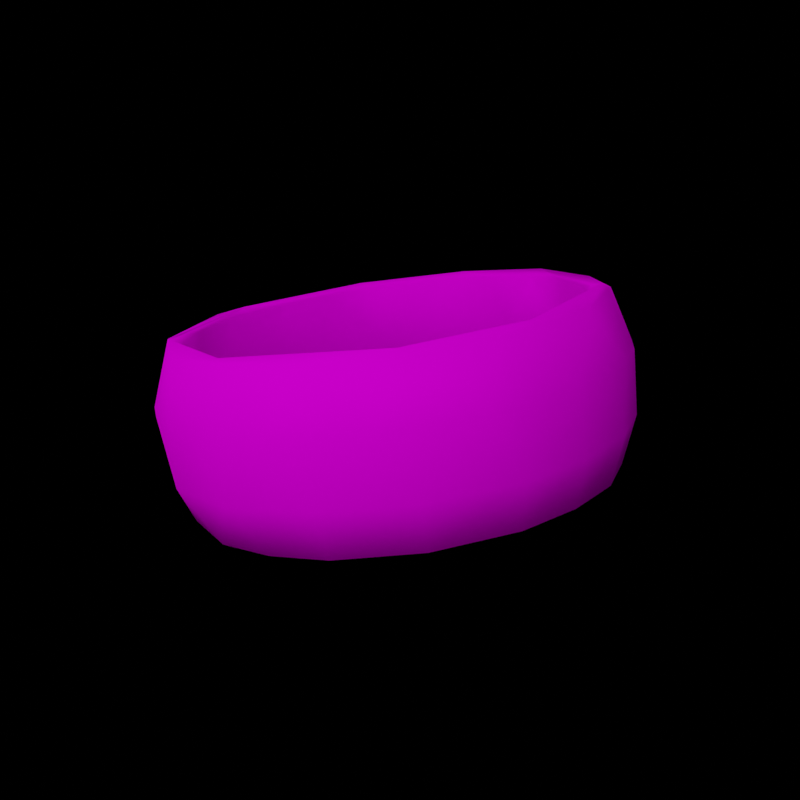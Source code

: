 # Source: 714_render.blend  (saved by Blender 3.6.13; exported with 4.5.12 LTS)
import bpy
from mathutils import Matrix  # noqa: F401  (used for matrix-valued properties, if any)

bpy.ops.wm.read_factory_settings(use_empty=True)
scene = bpy.context.scene
scene.name = 'Scene'

# ---- collections
col_collection = bpy.data.collections.new('Collection'); scene.collection.children.link(col_collection)

# ---- images (referenced by path relative to the original .blend; pixels are not part of the script)
import os
ASSET_DIR = os.environ.get("B2B_ASSET_DIR", "")  # directory of the original .blend (textures are referenced by path, not embedded)
HERE = os.path.dirname(os.path.abspath(__file__))  # packed textures are extracted next to this script under _unpacked/

def load_image(name, relpath, width, height, colorspace="sRGB"):
    """Load a texture the original file referenced (path relative to the .blend, or extracted next to this script)."""
    p = next((c for c in (os.path.join(HERE, relpath), os.path.join(ASSET_DIR, relpath)) if relpath and os.path.exists(c)), "")
    if p:
        img = bpy.data.images.load(p, check_existing=True)
        img.name = name
    else:  # same state as the original file: an image datablock whose file is absent (Cycles renders it pink)
        img = bpy.data.images.new(name, width, height)
        img.source = "FILE"
        img.filepath = "//" + (relpath or name)
    img.colorspace_settings.name = colorspace
    return img
img_scp_714_grey_png = load_image('scp_714_grey.png', 'scp_714_grey.png', 1024, 1024, 'sRGB')

# ---- materials (node trees are filled in below, after node groups)
mat_scp_714 = bpy.data.materials.new('scp_714')
mat_scp_714.use_transparent_shadow = False
mat_scp_714.diffuse_color = (0.5882, 0.5882, 0.5882, 1.0)
mat_scp_714.roughness = 0.0
mat_scp_714.specular_intensity = 1.0
mat_scp_714.metallic = 0.3

# ---- material node trees
mat_scp_714.use_nodes = True; mat_scp_714.node_tree.nodes.clear()
_N = mat_scp_714.node_tree.nodes; _L = mat_scp_714.node_tree.links
n0 = _N.new('ShaderNodeBsdfPrincipled'); n0.name = 'Principled BSDF'; n0.location = (10, 300)
n0.distribution = 'GGX'
n0.subsurface_method = 'RANDOM_WALK_SKIN'
n0.inputs[2].default_value = 0.0
n0.inputs[3].default_value = 1.45
n0.inputs[13].default_value = 0.0
n0.inputs[27].default_value = (0.0, 0.0, 0.0, 1.0)
n0.inputs[28].default_value = 1.0
n1 = _N.new('ShaderNodeOutputMaterial'); n1.name = 'Material Output'; n1.location = (300, 300)
n2 = _N.new('ShaderNodeNormalMap'); n2.name = 'Normal Map'; n2.location = (-300, -300)
n2.label = 'Normal/Map'
n3 = _N.new('ShaderNodeTexImage'); n3.name = 'Image Texture'; n3.location = (-300, 600)
n3.image = img_scp_714_grey_png
_L.new(n0.outputs[0], n1.inputs[0])
_L.new(n2.outputs[0], n0.inputs[5])
_L.new(n3.outputs[0], n0.inputs[0])
n1.is_active_output = True

# ---- world
world_world = bpy.data.worlds.new('World'); scene.world = world_world
world_world.use_nodes = True; world_world.node_tree.nodes.clear()
_N = world_world.node_tree.nodes; _L = world_world.node_tree.links
n0 = _N.new('ShaderNodeOutputWorld'); n0.name = 'World Output'; n0.location = (300, 300)
n1 = _N.new('ShaderNodeBackground'); n1.name = 'Background'; n1.location = (10, 300)
n1.inputs[0].default_value = (0.0, 0.0, 0.0, 1.0)
_L.new(n1.outputs[0], n0.inputs[0])
n0.is_active_output = True
world_world.color = (0.05088, 0.05088, 0.05088)
world_world.use_sun_shadow = False
world_world.sun_shadow_jitter_overblur = 0.0

# ---- cameras
cam_camera_001 = bpy.data.cameras.new('Camera.001')
cam_camera_001.show_background_images = True

# ---- lights
light_area = bpy.data.lights.new('Area', 'AREA')
light_area.transmission_factor = 0.0
light_area.energy = 21.21
light_area.shadow_maximum_resolution = 0.006
light_area.use_absolute_resolution = True
light_area.size = 1.0
light_area.size_y = 1.0
light_area_004 = bpy.data.lights.new('Area.004', 'AREA')
light_area_004.transmission_factor = 0.0
light_area_004.energy = 2.356
light_area_004.shadow_maximum_resolution = 0.006
light_area_004.use_absolute_resolution = True
light_area_004.size = 1.0
light_area_004.size_y = 1.0

# ---- meshes
me_mesh = bpy.data.meshes.new('Mesh')
me_mesh.from_pydata([(-0.03298, 0.009212, -0.02513), (-0.04108, 0.009212, -0.009956), (0.01234, 0.01955, 0.03928), (0.0247, 0.03187, 0.03157), (-0.03789, -5.3e-05, -0.008555), (-0.01009, 0.01955, -0.03367), (0.004548, 0.02187, -0.03525), (0.01558, 0.001026, -0.03293), (0.01885, 0.02187, -0.03105), (-0.03273, 0.02187, -0.01492), (0.03591, 0.033, 0.02184), (-0.02821, 0.02087, 0.02723), (0.001366, 0.03189, 0.03983), (0.03471, 0.01955, -0.01531), (0.03177, 0.03188, -0.01795), (0.02807, 0.01958, -0.02395), (0.02473, 0.03187, -0.02593), (-0.01733, 0.03296, 0.03801), (-0.0233, 0.02087, -0.02652), (-0.03525, 0.033, 0.01751), (0.03966, 0.001036, -0.001059), (0.03987, -5.3e-05, -0.009418), (0.01507, 0.03188, -0.03148), (-0.03532, 0.02087, 0.01414), (-0.03076, 0.001026, 0.02449), (-0.03687, 0.01955, -0.000789), (0.03497, 0.02187, 0.02054), (0.03203, 0.03188, 0.02318), (0.02657, 0.033, -0.0276), (-0.002385, 0.033, -0.03669), (0.02561, 0.02187, 0.03215), (0.03336, 0.001026, 0.02396), (0.0416, -5.3e-05, 0.006342), (0.03912, 0.02187, -0.001256), (-0.01536, -4.9e-05, 0.04183), (-0.01564, 0.009264, 0.04337), (-0.02323, 0.001001, -0.02736), (-0.0218, -4.9e-05, -0.03051), (-0.03729, 0.033, -0.005173), (-0.03003, 0.03292, -0.02271), (0.045, 0.009212, 0.007095), (0.0433, 0.009212, -0.01002), (-0.01673, 0.02022, 0.03657), (0.02575, 0.001036, 0.03271), (0.03282, -5.3e-05, 0.02824), (0.01388, 0.009212, -0.03939), (0.001078, 0.009264, -0.04108), (0.03268, 0.03208, -0.02378), (-0.02682, 0.009212, 0.03691), (0.04224, 0.03208, 0.006319), (0.01217, 0.000948, 0.04003), (0.02771, 0.03208, 0.03436), (-0.002306, 0.02187, 0.04087), (0.02555, 0.001002, -0.02729), (0.03224, -5.3e-05, -0.02332), (-0.0188, 0.03208, -0.03333), (-0.03763, -5.3e-05, 0.01503), (0.001446, 0.001019, 0.04136), (0.005608, -7.2e-05, 0.04318), (-0.003166, 0.009212, 0.04669), (0.01395, 0.009212, 0.04499), (-0.01008, 0.001001, 0.03989), (0.03518, 0.009212, -0.02519), (0.02547, 0.009264, -0.03371), (0.02912, 0.009212, 0.03687), (-0.03932, -4.9e-05, 0.003353), (-0.03699, 0.0321, 0.01942), (-0.0398, 0.0321, -0.004549), (-0.01558, 0.02138, -0.03843), (-0.0233, 0.02138, -0.03438), (0.01014, 0.02138, -0.04075), (0.001472, 0.02138, -0.04168), (0.03283, 0.02138, -0.0284), (0.02613, 0.02138, -0.03399), (0.04482, 0.02138, -0.005526), (0.04236, 0.02138, -0.01389), (0.04209, 0.02138, 0.02016), (0.04468, 0.02138, 0.01183), (0.02554, 0.02138, 0.03999), (0.03233, 0.02138, 0.03451), (0.00077, 0.02138, 0.0473), (0.009455, 0.02138, 0.04651), (-0.02389, 0.02138, 0.0396), (-0.04011, 0.02138, 0.01951), (-0.03606, 0.02138, 0.02723), (-0.04244, 0.02138, -0.006215), (-0.04337, 0.02138, 0.002457), (-0.03009, 0.02138, -0.0289), (-0.03567, 0.02138, -0.0222), (-0.007214, 0.02138, -0.04089), (0.0383, 0.02138, -0.02162), (0.04561, 0.02138, 0.003159), (0.03791, 0.02138, 0.02782), (0.01782, 0.02138, 0.04404), (-0.007903, 0.02138, 0.04637), (-0.03058, 0.02138, 0.03402), (-0.04258, 0.02138, 0.01114), (-0.03985, 0.02138, -0.01454), (-0.04106, 0.009212, 0.01564), (-0.03535, 0.009264, 0.02723), (-0.0233, 0.009264, -0.03366), (0.04002, 0.009212, 0.02356), (-0.04277, 0.009264, 0.002852), (-0.01171, 0.009212, -0.03937), (-0.03057, -5.3e-05, -0.02262), (0.0119, 0.03187, 0.0384), (-0.03308, 0.001036, -0.01539), (-0.0375, 0.000948, -0.001229), (-0.009659, 0.03187, -0.03279), (0.004847, 0.001036, -0.03575), (-0.03317, 0.03188, -0.01114), (-0.03589, 0.03187, -0.000855), (0.0136, 0.033, 0.04104), (-0.02953, 0.03188, 0.02357), (-0.02249, 0.03187, 0.03155), (0.03672, 0.03187, -0.007971), (-0.009733, 0.03191, 0.03838), (-0.03447, 0.03187, 0.01359), (0.03547, 0.000948, -0.01529), (0.004784, 0.03187, -0.0342), (-0.03607, 0.001001, 0.01376), (-0.02762, 0.03187, -0.0208), (0.03671, 0.03187, 0.01362), (-0.02369, 0.000948, 0.03268), (-0.02431, -5.3e-05, 0.0345), (0.03815, 0.03149, 0.0089), (0.03965, 0.03292, -0.008917), (0.03812, 0.001001, 0.01436), (-0.009928, 0.000948, -0.03442), (-0.01111, -5.3e-05, -0.03594), (-0.01964, 0.03188, -0.02784), (0.01632, 0.0321, -0.03589), (-0.003457, 0.03208, -0.0382), (0.01248, -5.3e-05, -0.03621), (-0.0322, -4.9e-05, 0.02573), (0.000576, -4.9e-05, -0.03763), (0.03776, 0.03208, 0.02179), (0.02067, -5.3e-05, 0.03843), (-0.02464, 0.03208, 0.03504), (-0.01621, 0.0321, 0.04373), (0.03869, -4.9e-05, 0.01778), (0.02314, -4.9e-05, -0.03112), (-0.01623, 0.02138, 0.04377), (0.01847, 0.02138, -0.03816)], [], [(25, 107, 106, 9), (13, 118, 20, 33), (106, 107, 4), (57, 52, 2, 50), (24, 120, 23, 11), (27, 26, 30, 3), (3, 112, 10), (112, 105, 12), (114, 42, 11, 113), (96, 66, 67, 86), (116, 114, 17), (63, 62, 54, 141), (113, 117, 19), (20, 118, 21), (87, 69, 100, 0), (46, 71, 70, 45), (52, 42, 116, 12), (99, 98, 56, 134), (26, 27, 122), (22, 28, 29), (119, 22, 29), (113, 11, 23, 117), (16, 14, 28), (118, 13, 15, 53), (115, 125, 126), (31, 26, 127), (122, 27, 10), (127, 20, 32), (3, 105, 112), (17, 112, 12), (116, 17, 12), (109, 128, 129), (33, 125, 115), (70, 71, 132, 131), (74, 126, 49, 91), (128, 36, 37), (111, 110, 38), (24, 134, 56, 120), (121, 130, 39), (43, 50, 2, 30), (108, 119, 29), (37, 36, 104), (22, 16, 28), (115, 126, 28), (14, 115, 28), (122, 10, 126), (125, 122, 126), (90, 47, 126, 75), (27, 3, 10), (5, 128, 109, 6), (43, 31, 44), (26, 125, 20, 127), (113, 19, 17), (114, 113, 17), (111, 38, 19), (117, 111, 19), (121, 39, 38), (110, 121, 38), (108, 29, 39), (130, 108, 39), (129, 128, 37), (67, 66, 19, 38), (29, 131, 132), (103, 46, 135, 129), (28, 47, 131), (62, 41, 21, 54), (7, 109, 133), (135, 109, 129), (10, 136, 49), (50, 43, 137), (10, 112, 51), (6, 8, 22, 119), (104, 106, 4), (17, 138, 139), (52, 57, 61, 42), (140, 127, 32), (110, 111, 25, 9), (31, 43, 30, 26), (102, 86, 85, 1), (118, 53, 54), (53, 7, 133), (29, 132, 55), (107, 120, 56), (108, 5, 6, 119), (29, 28, 131), (57, 58, 34), (46, 103, 89, 71), (59, 58, 60), (51, 79, 92, 136), (40, 101, 140, 32), (112, 139, 80), (112, 80, 81), (8, 7, 53, 15), (21, 118, 54), (139, 112, 17), (98, 102, 65, 56), (7, 8, 6, 109), (141, 53, 133), (36, 106, 104), (58, 50, 137), (95, 84, 99, 48), (137, 44, 64), (65, 107, 56), (105, 3, 30, 2), (28, 126, 47), (126, 10, 49), (10, 51, 136), (133, 109, 135), (57, 50, 58), (63, 73, 72, 62), (41, 40, 32, 21), (97, 88, 0, 1), (19, 66, 138), (17, 19, 138), (97, 67, 39, 88), (36, 128, 5, 18), (38, 39, 67), (31, 127, 140), (39, 29, 55), (55, 68, 69), (44, 31, 140), (73, 131, 47, 72), (121, 9, 18, 130), (126, 74, 75), (2, 52, 12, 105), (51, 78, 79), (9, 121, 110), (84, 95, 138, 66), (8, 15, 16, 22), (66, 83, 84), (35, 48, 124, 34), (67, 85, 86), (39, 87, 88), (42, 114, 116), (131, 143, 70), (99, 84, 83, 98), (47, 90, 72), (61, 57, 34), (77, 49, 136, 76), (136, 92, 76), (87, 39, 55, 69), (94, 80, 139), (138, 95, 82), (66, 96, 83), (32, 20, 21), (67, 97, 85), (96, 86, 102, 98), (132, 89, 68, 55), (132, 71, 89), (131, 73, 143), (4, 107, 65), (77, 76, 101, 40), (49, 77, 91), (90, 75, 41, 62), (112, 81, 93), (139, 142, 94), (54, 53, 141), (123, 24, 11, 42), (34, 58, 59), (34, 59, 35), (115, 14, 13, 33), (82, 48, 35, 142), (94, 142, 35, 59), (130, 18, 5, 108), (78, 51, 112, 93), (80, 94, 59), (123, 124, 134, 24), (64, 44, 101), (1, 0, 104, 4), (137, 43, 44), (142, 139, 138, 82), (78, 93, 60, 64), (45, 63, 141, 133), (48, 99, 134, 124), (81, 80, 59, 60), (15, 13, 14, 16), (124, 123, 61), (124, 61, 34), (37, 104, 0, 100), (74, 91, 40, 41), (143, 45, 70), (92, 79, 64, 101), (74, 41, 75), (68, 103, 100, 69), (103, 68, 89), (143, 73, 63, 45), (81, 60, 93), (97, 1, 85), (96, 98, 83), (78, 64, 79), (90, 62, 72), (92, 101, 76), (95, 48, 82), (77, 40, 91), (87, 0, 88), (125, 33, 20), (60, 137, 64), (46, 45, 133, 135), (125, 26, 122), (123, 42, 61), (58, 137, 60), (102, 1, 4, 65), (100, 103, 129, 37), (120, 107, 25, 23), (44, 140, 101), (106, 36, 18, 9), (111, 117, 23, 25)])
me_mesh.polygons.foreach_set('use_smooth', [True] * 207)
_uv = me_mesh.uv_layers.new(name='UVSet0')
_uv.uv.foreach_set('vector', [0.8287, 0.05055, 0.9618, 0.04497, 0.967, 0.151, 0.8186, 0.1563, 0.8325, 0.7381, 0.965, 0.7483, 0.9574, 0.8544, 0.8085, 0.842, 0.7473, 0.8752, 0.7371, 0.8966, 0.7377, 0.8847, 0.7494, 0.4926, 0.6009, 0.5181, 0.6174, 0.4138, 0.7498, 0.4153, 0.741, 0.7636, 0.7358, 0.8491, 0.5948, 0.8351, 0.6012, 0.7296, 0.5242, 0.2324, 0.5947, 0.2019, 0.5989, 0.3075, 0.5276, 0.312, 0.9606, 0.8716, 0.9444, 0.8556, 0.9751, 0.8824, 0.9444, 0.8556, 0.9416, 0.8609, 0.9256, 0.8608, 0.5247, 0.6756, 0.6102, 0.6249, 0.6012, 0.7296, 0.521, 0.7518, 0.3442, 0.6713, 0.2658, 0.7373, 0.2651, 0.5633, 0.3448, 0.6126, 0.9081, 0.8642, 0.888, 0.8776, 0.8949, 0.8648, 0.1768, 0.909, 0.1739, 0.8204, 0.2434, 0.8217, 0.2469, 0.9084, 0.8774, 0.892, 0.8699, 0.91, 0.867, 0.903, 0.8599, 0.9133, 0.856, 0.89, 0.8623, 0.9, 0.3431, 0.3758, 0.3432, 0.3152, 0.4279, 0.3183, 0.4272, 0.4088, 0.431, 0.1332, 0.3434, 0.1302, 0.3421, 0.0661, 0.4343, 0.03562, 0.6009, 0.5181, 0.6102, 0.6249, 0.5278, 0.5719, 0.5292, 0.4916, 0.4265, 0.791, 0.4262, 0.7031, 0.496, 0.7063, 0.4966, 0.7937, 0.5947, 0.2019, 0.5242, 0.2324, 0.5197, 0.1563, 0.9646, 0.9647, 0.9808, 0.9558, 0.941, 0.9827, 0.9506, 0.9739, 0.9646, 0.9647, 0.941, 0.9827, 0.521, 0.7518, 0.6012, 0.7296, 0.5948, 0.8351, 0.5162, 0.8314, 0.9766, 0.9538, 0.9825, 0.939, 0.9808, 0.9558, 0.965, 0.7483, 0.8325, 0.7381, 0.8362, 0.6607, 0.9699, 0.6368, 0.9855, 0.924, 0.9801, 0.9027, 0.9906, 0.9238, 0.7443, 0.2222, 0.5947, 0.2019, 0.741, 0.1455, 0.9781, 0.8958, 0.9705, 0.8814, 0.9751, 0.8824, 0.8551, 0.9375, 0.8599, 0.9133, 0.8623, 0.9254, 0.9606, 0.8716, 0.9416, 0.8609, 0.9444, 0.8556, 0.8949, 0.8648, 0.9444, 0.8556, 0.9256, 0.8608, 0.9081, 0.8642, 0.8949, 0.8648, 0.9256, 0.8608, 0.812, 0.8511, 0.7881, 0.8498, 0.7865, 0.8466, 0.5839, 0.04348, 0.52, 0.1208, 0.5073, 0.00032, 0.3421, 0.0661, 0.3434, 0.1302, 0.2599, 0.1684, 0.255, 0.01604, 0.08904, 0.672, 0.002428, 0.7068, 0.007415, 0.5907, 0.08852, 0.6124, 0.7881, 0.8498, 0.7651, 0.8583, 0.7677, 0.8532, 0.8705, 0.9354, 0.878, 0.9528, 0.8682, 0.9434, 0.7419, 0.9402, 0.7388, 0.9421, 0.7323, 0.9231, 0.7357, 0.9213, 0.8899, 0.9687, 0.9076, 0.9754, 0.8862, 0.9739, 0.7471, 0.3051, 0.7498, 0.4153, 0.6174, 0.4138, 0.5989, 0.3075, 0.9267, 0.9785, 0.9506, 0.9739, 0.941, 0.9827, 0.7677, 0.8532, 0.7651, 0.8583, 0.7522, 0.864, 0.9646, 0.9647, 0.9766, 0.9538, 0.9808, 0.9558, 0.9855, 0.924, 0.9906, 0.9238, 0.9808, 0.9558, 0.9825, 0.939, 0.9855, 0.924, 0.9808, 0.9558, 0.9781, 0.8958, 0.9751, 0.8824, 0.9906, 0.9238, 0.9801, 0.9027, 0.9781, 0.8958, 0.9906, 0.9238, 0.09082, 0.7901, 0.01255, 0.8275, 0.002428, 0.7068, 0.09028, 0.7308, 0.9705, 0.8814, 0.9606, 0.8716, 0.9751, 0.8824, 0.8416, 0.3681, 0.9739, 0.3694, 0.9732, 0.4754, 0.8252, 0.4723, 0.8314, 0.9644, 0.8456, 0.952, 0.8442, 0.9592, 0.5947, 0.2019, 0.52, 0.1208, 0.7328, 0.03478, 0.741, 0.1455, 0.8774, 0.892, 0.867, 0.903, 0.8949, 0.8648, 0.888, 0.8776, 0.8774, 0.892, 0.8949, 0.8648, 0.8705, 0.9354, 0.8682, 0.9434, 0.867, 0.903, 0.8699, 0.91, 0.8705, 0.9354, 0.867, 0.903, 0.8899, 0.9687, 0.8862, 0.9739, 0.8682, 0.9434, 0.878, 0.9528, 0.8899, 0.9687, 0.8682, 0.9434, 0.9267, 0.9785, 0.941, 0.9827, 0.8862, 0.9739, 0.9076, 0.9754, 0.9267, 0.9785, 0.8862, 0.9739, 0.7865, 0.8466, 0.7881, 0.8498, 0.7677, 0.8532, 0.8632, 0.9431, 0.8632, 0.8999, 0.867, 0.903, 0.8682, 0.9434, 0.941, 0.9827, 0.9709, 0.9722, 0.9401, 0.9862, 0.4293, 0.2267, 0.431, 0.1332, 0.5061, 0.1403, 0.5027, 0.2317, 0.9808, 0.9558, 0.9878, 0.9485, 0.9709, 0.9722, 0.1739, 0.8204, 0.1722, 0.7036, 0.2424, 0.7064, 0.2434, 0.8217, 0.8284, 0.858, 0.812, 0.8511, 0.8245, 0.8515, 0.8058, 0.8467, 0.812, 0.8511, 0.7865, 0.8466, 0.9751, 0.8824, 0.9781, 0.882, 0.9891, 0.9019, 0.8083, 0.9735, 0.8314, 0.9644, 0.8223, 0.9731, 0.9751, 0.8824, 0.9444, 0.8556, 0.9633, 0.8645, 0.8252, 0.4723, 0.8232, 0.5777, 0.7521, 0.55, 0.7538, 0.4739, 0.7522, 0.864, 0.7473, 0.8752, 0.7377, 0.8847, 0.8949, 0.8648, 0.8828, 0.8707, 0.8959, 0.8551, 0.6009, 0.5181, 0.7494, 0.4926, 0.7485, 0.5759, 0.6102, 0.6249, 0.8559, 0.9433, 0.8551, 0.9375, 0.8623, 0.9254, 0.7454, 0.1345, 0.7406, 0.05849, 0.8287, 0.05055, 0.8186, 0.1563, 0.7443, 0.2222, 0.7471, 0.3051, 0.5989, 0.3075, 0.5947, 0.2019, 0.4263, 0.6154, 0.3448, 0.6126, 0.3444, 0.5543, 0.4267, 0.5272, 0.856, 0.89, 0.843, 0.8691, 0.8531, 0.8764, 0.843, 0.8691, 0.8284, 0.858, 0.8245, 0.8515, 0.941, 0.9827, 0.9401, 0.9862, 0.9112, 0.986, 0.7371, 0.8966, 0.7357, 0.9213, 0.7323, 0.9231, 0.7536, 0.3703, 0.8416, 0.3681, 0.8252, 0.4723, 0.7538, 0.4739, 0.941, 0.9827, 0.9808, 0.9558, 0.9709, 0.9722, 0.7909, 0.9738, 0.7972, 0.978, 0.7636, 0.9719, 0.431, 0.1332, 0.4293, 0.2267, 0.3436, 0.1922, 0.3434, 0.1302, 0.1779, 0.1004, 0.25, 0.1679, 0.1759, 0.2234, 0.006798, 0.3463, 0.08866, 0.3704, 0.08784, 0.4315, 0.006288, 0.4689, 0.1718, 0.5854, 0.1728, 0.4653, 0.2451, 0.5002, 0.2432, 0.5893, 0.000244, 0.2263, 0.008374, 0.002958, 0.09095, 0.1275, 0.000244, 0.2263, 0.09095, 0.1275, 0.09174, 0.1888, 0.8232, 0.5777, 0.9721, 0.5548, 0.9699, 0.6368, 0.8362, 0.6607, 0.8623, 0.9, 0.856, 0.89, 0.8531, 0.8764, 0.8959, 0.8551, 0.9444, 0.8556, 0.8949, 0.8648, 0.4262, 0.7031, 0.4263, 0.6154, 0.497, 0.6195, 0.496, 0.7063, 0.9721, 0.5548, 0.8232, 0.5777, 0.8252, 0.4723, 0.9732, 0.4754, 0.8405, 0.8622, 0.843, 0.8691, 0.8245, 0.8515, 0.7651, 0.8583, 0.7473, 0.8752, 0.7522, 0.864, 0.7972, 0.978, 0.8083, 0.9735, 0.8223, 0.9731, 0.3446, 0.8483, 0.344, 0.7889, 0.4265, 0.791, 0.4287, 0.8798, 0.2474, 0.2883, 0.2457, 0.4086, 0.1739, 0.3444, 0.7326, 0.9034, 0.7371, 0.8966, 0.7323, 0.9231, 0.5294, 0.4156, 0.5276, 0.312, 0.5989, 0.3075, 0.6174, 0.4138, 0.9808, 0.9558, 0.9906, 0.9238, 0.9878, 0.9485, 0.9906, 0.9238, 0.9751, 0.8824, 0.9891, 0.9019, 0.9751, 0.8824, 0.9633, 0.8645, 0.9781, 0.882, 0.8245, 0.8515, 0.812, 0.8511, 0.8058, 0.8467, 0.7909, 0.9738, 0.8083, 0.9735, 0.7972, 0.978, 0.1768, 0.909, 0.09278, 0.909, 0.09228, 0.8491, 0.1739, 0.8204, 0.1722, 0.7036, 0.1718, 0.5854, 0.2432, 0.5893, 0.2424, 0.7064, 0.3437, 0.495, 0.3438, 0.4354, 0.4272, 0.4088, 0.4267, 0.5272, 0.867, 0.903, 0.8632, 0.8999, 0.8828, 0.8707, 0.8949, 0.8648, 0.867, 0.903, 0.8828, 0.8707, 0.3437, 0.495, 0.2651, 0.5633, 0.255, 0.4105, 0.3438, 0.4354, 0.9715, 0.2619, 0.9739, 0.3694, 0.8416, 0.3681, 0.83, 0.2619, 0.8682, 0.9434, 0.8862, 0.9739, 0.8632, 0.9431, 0.8456, 0.952, 0.8551, 0.9375, 0.8559, 0.9433, 0.8862, 0.9739, 0.941, 0.9827, 0.9112, 0.986, 0.2607, 0.2926, 0.3429, 0.2542, 0.3432, 0.3152, 0.8442, 0.9592, 0.8456, 0.952, 0.8559, 0.9433, 0.09278, 0.909, 0.0121, 0.9751, 0.01255, 0.8275, 0.09228, 0.8491, 0.7493, 0.2143, 0.8186, 0.1563, 0.83, 0.2619, 0.7518, 0.2906, 0.002428, 0.7068, 0.08904, 0.672, 0.09028, 0.7308, 0.6174, 0.4138, 0.6009, 0.5181, 0.5292, 0.4916, 0.5294, 0.4156, 0.006798, 0.3463, 0.08919, 0.3098, 0.08866, 0.3704, 0.8186, 0.1563, 0.7493, 0.2143, 0.7454, 0.1345, 0.344, 0.7889, 0.3446, 0.8483, 0.2643, 0.8817, 0.2658, 0.7373, 0.8232, 0.5777, 0.8362, 0.6607, 0.7495, 0.6298, 0.7521, 0.55, 0.2658, 0.7373, 0.3443, 0.73, 0.344, 0.7889, 0.4325, 0.9717, 0.4287, 0.8798, 0.4986, 0.8792, 0.5011, 0.9635, 0.2651, 0.5633, 0.3444, 0.5543, 0.3448, 0.6126, 0.255, 0.4105, 0.3431, 0.3758, 0.3438, 0.4354, 0.6102, 0.6249, 0.5247, 0.6756, 0.5278, 0.5719, 0.255, 0.01604, 0.3397, 0.000259, 0.3421, 0.0661, 0.4265, 0.791, 0.344, 0.7889, 0.3443, 0.73, 0.4262, 0.7031, 0.01255, 0.8275, 0.09082, 0.7901, 0.09228, 0.8491, 0.7727, 0.9694, 0.7909, 0.9738, 0.7636, 0.9719, 0.08774, 0.5526, 0.007415, 0.5907, 0.006288, 0.4689, 0.08796, 0.4919, 0.006288, 0.4689, 0.08784, 0.4315, 0.08796, 0.4919, 0.3431, 0.3758, 0.255, 0.4105, 0.2607, 0.2926, 0.3432, 0.3152, 0.09035, 0.06487, 0.09095, 0.1275, 0.008374, 0.002958, 0.2643, 0.8817, 0.3446, 0.8483, 0.3439, 0.9089, 0.2658, 0.7373, 0.3442, 0.6713, 0.3443, 0.73, 0.8623, 0.9254, 0.8599, 0.9133, 0.8623, 0.9, 0.2651, 0.5633, 0.3437, 0.495, 0.3444, 0.5543, 0.3442, 0.6713, 0.3448, 0.6126, 0.4263, 0.6154, 0.4262, 0.7031, 0.2599, 0.1684, 0.3436, 0.1922, 0.3429, 0.2542, 0.2607, 0.2926, 0.2599, 0.1684, 0.3434, 0.1302, 0.3436, 0.1922, 0.0121, 0.9751, 0.09278, 0.909, 0.09341, 0.9708, 0.7377, 0.8847, 0.7371, 0.8966, 0.7326, 0.9034, 0.08774, 0.5526, 0.08796, 0.4919, 0.1728, 0.4653, 0.1718, 0.5854, 0.007415, 0.5907, 0.08774, 0.5526, 0.08852, 0.6124, 0.09082, 0.7901, 0.09028, 0.7308, 0.1722, 0.7036, 0.1739, 0.8204, 0.000244, 0.2263, 0.09174, 0.1888, 0.09072, 0.2488, 0.008374, 0.002958, 0.08966, 0.000244, 0.09035, 0.06487, 0.8531, 0.8764, 0.843, 0.8691, 0.8405, 0.8622, 0.7455, 0.6862, 0.741, 0.7636, 0.6012, 0.7296, 0.6102, 0.6249, 0.2543, 0.008388, 0.25, 0.1679, 0.1779, 0.1004, 0.2543, 0.008388, 0.1779, 0.1004, 0.1819, 0.004804, 0.7406, 0.7858, 0.7457, 0.706, 0.8325, 0.7381, 0.8085, 0.842, 0.3439, 0.9089, 0.4287, 0.8798, 0.4325, 0.9717, 0.3442, 0.9714, 0.09035, 0.06487, 0.08966, 0.000244, 0.1819, 0.004804, 0.1779, 0.1004, 0.7518, 0.2906, 0.83, 0.2619, 0.8416, 0.3681, 0.7536, 0.3703, 0.08919, 0.3098, 0.006798, 0.3463, 0.000244, 0.2263, 0.09072, 0.2488, 0.09095, 0.1275, 0.09035, 0.06487, 0.1779, 0.1004, 0.7518, 0.9549, 0.7501, 0.9581, 0.7388, 0.9421, 0.7419, 0.9402, 0.1739, 0.3444, 0.2457, 0.4086, 0.1728, 0.4653, 0.4267, 0.5272, 0.4272, 0.4088, 0.4989, 0.4129, 0.4974, 0.5307, 0.8223, 0.9731, 0.8314, 0.9644, 0.8442, 0.9592, 0.3442, 0.9714, 0.2658, 0.9705, 0.2643, 0.8817, 0.3439, 0.9089, 0.08919, 0.3098, 0.09072, 0.2488, 0.1759, 0.2234, 0.1739, 0.3444, 0.1836, 0.9998, 0.1768, 0.909, 0.2469, 0.9084, 0.2543, 0.9928, 0.4287, 0.8798, 0.4265, 0.791, 0.4966, 0.7937, 0.4986, 0.8792, 0.09174, 0.1888, 0.09095, 0.1275, 0.1779, 0.1004, 0.1759, 0.2234, 0.8362, 0.6607, 0.8325, 0.7381, 0.7457, 0.706, 0.7495, 0.6298, 0.7501, 0.9581, 0.7518, 0.9549, 0.7727, 0.9694, 0.7501, 0.9581, 0.7727, 0.9694, 0.7636, 0.9719, 0.501, 0.3235, 0.4989, 0.4129, 0.4272, 0.4088, 0.4279, 0.3183, 0.08904, 0.672, 0.08852, 0.6124, 0.1718, 0.5854, 0.1722, 0.7036, 0.3397, 0.000259, 0.4343, 0.03562, 0.3421, 0.0661, 0.08784, 0.4315, 0.08866, 0.3704, 0.1739, 0.3444, 0.1728, 0.4653, 0.08904, 0.672, 0.1722, 0.7036, 0.09028, 0.7308, 0.3429, 0.2542, 0.4293, 0.2267, 0.4279, 0.3183, 0.3432, 0.3152, 0.4293, 0.2267, 0.3429, 0.2542, 0.3436, 0.1922, 0.09341, 0.9708, 0.09278, 0.909, 0.1768, 0.909, 0.1836, 0.9998, 0.09174, 0.1888, 0.1759, 0.2234, 0.09072, 0.2488, 0.3437, 0.495, 0.4267, 0.5272, 0.3444, 0.5543, 0.3442, 0.6713, 0.4262, 0.7031, 0.3443, 0.73, 0.08919, 0.3098, 0.1739, 0.3444, 0.08866, 0.3704, 0.09082, 0.7901, 0.1739, 0.8204, 0.09228, 0.8491, 0.08784, 0.4315, 0.1728, 0.4653, 0.08796, 0.4919, 0.3446, 0.8483, 0.4287, 0.8798, 0.3439, 0.9089, 0.08774, 0.5526, 0.1718, 0.5854, 0.08852, 0.6124, 0.3431, 0.3758, 0.4272, 0.4088, 0.3438, 0.4354, 0.52, 0.1208, 0.5839, 0.04348, 0.7328, 0.03478, 0.1759, 0.2234, 0.2474, 0.2883, 0.1739, 0.3444, 0.431, 0.1332, 0.4343, 0.03562, 0.5112, 0.04669, 0.5061, 0.1403, 0.52, 0.1208, 0.5947, 0.2019, 0.5197, 0.1563, 0.7455, 0.6862, 0.6102, 0.6249, 0.7485, 0.5759, 0.25, 0.1679, 0.2474, 0.2883, 0.1759, 0.2234, 0.4263, 0.6154, 0.4267, 0.5272, 0.4974, 0.5307, 0.497, 0.6195, 0.4279, 0.3183, 0.4293, 0.2267, 0.5027, 0.2317, 0.501, 0.3235, 0.7358, 0.8491, 0.7278, 0.9564, 0.5955, 0.9425, 0.5948, 0.8351, 0.2457, 0.4086, 0.2451, 0.5002, 0.1728, 0.4653, 0.967, 0.151, 0.9715, 0.2619, 0.83, 0.2619, 0.8186, 0.1563, 0.5073, 0.9348, 0.5162, 0.8314, 0.5948, 0.8351, 0.5955, 0.9425])
me_mesh.materials.append(mat_scp_714)
me_mesh.update()
arm_scene_root = bpy.data.armatures.new('Scene_Root')  # bones are not reproduced

# ---- objects
ob_camera = bpy.data.objects.new('Camera', cam_camera_001)
ob_area = bpy.data.objects.new('Area', light_area)
ob_area_001 = bpy.data.objects.new('Area.001', light_area_004)
ob_scene_root = bpy.data.objects.new('Scene_Root', arm_scene_root)
ob_mesh1 = bpy.data.objects.new('Mesh1', me_mesh)

# ---- transforms, parenting, visibility, modifiers, constraints
ob_camera.location = (0.9874, -6.399e-06, -6.919e-05)
ob_camera.rotation_euler = (1.571, 6.862e-12, 1.571)
ob_camera.scale = (1.153, 1.153, 1.153)
ob_area.location = (0.753, -0.5505, 0.4887)
ob_area.rotation_euler = (0.4356, 0.9707, 0.06927)
ob_area.scale = (2.425, 2.425, 2.425)
ob_area_001.location = (0.753, 0.3495, -0.3113)
ob_area_001.rotation_euler = (2.442, 1.249, 2.679)
ob_area_001.scale = (2.425, 2.425, 2.425)
ob_scene_root.location = (0.0, 0.0, 0.0)
ob_scene_root.rotation_euler = (1.571, -0.0, 0.0)
ob_scene_root.scale = (0.01, 0.01, 0.01)
ob_mesh1.location = (4.933e-08, 0.02064, -0.06517)
ob_mesh1.rotation_euler = (1.644, 0.2647, -0.2406)
ob_mesh1.scale = (4.62, 4.62, 4.62)
ob_mesh1.color = (0.8, 0.8, 0.8, 1.0)
_m = ob_mesh1.modifiers.new('Scene_Root.001', 'ARMATURE')

# ---- collection membership
col_collection.objects.link(ob_camera)
col_collection.objects.link(ob_area)
col_collection.objects.link(ob_area_001)
col_collection.objects.link(ob_scene_root)
col_collection.objects.link(ob_mesh1)

# ---- scene / render settings (as saved in the file)
scene.camera = ob_camera
scene.frame_start = 1; scene.frame_end = 250; scene.frame_set(6)
scene.render.engine = 'BLENDER_EEVEE_NEXT'
scene.render.image_settings.color_depth = '16'
scene.render.image_settings.quality = 100
scene.render.image_settings.compression = 100
scene.render.resolution_x = 1024
scene.render.resolution_y = 1024
scene.render.fps = 30
scene.cycles.feature_set = 'EXPERIMENTAL'
scene.cycles.sampling_pattern = 'TABULATED_SOBOL'
scene.eevee.taa_samples = 11
scene.eevee.taa_render_samples = 11
scene.view_settings.view_transform = 'Filmic'
bpy.context.view_layer.update()
